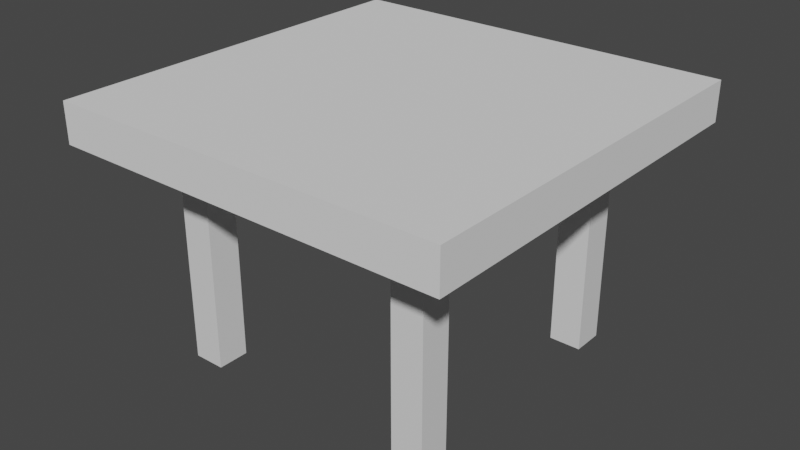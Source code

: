 # Source: table_small.blend  (saved by Blender 2.90.8; exported with 4.5.12 LTS)
import bpy
from mathutils import Matrix  # noqa: F401  (used for matrix-valued properties, if any)

bpy.ops.wm.read_factory_settings(use_empty=True)
scene = bpy.context.scene
scene.name = 'Scene'

# ---- collections
col_collection = bpy.data.collections.new('Collection'); scene.collection.children.link(col_collection)

# ---- materials (node trees are filled in below, after node groups)
mat_material = bpy.data.materials.new('Material')
mat_material.alpha_threshold = 0.0
mat_material.use_transparent_shadow = False
mat_material.line_color = (0.0, 0.0, 0.0, 1.0)

# ---- material node trees
mat_material.use_nodes = True; mat_material.node_tree.nodes.clear()
_N = mat_material.node_tree.nodes; _L = mat_material.node_tree.links
n0 = _N.new('ShaderNodeOutputMaterial'); n0.name = 'Material Output'; n0.location = (300, 300)
n1 = _N.new('ShaderNodeBsdfPrincipled'); n1.name = 'Principled BSDF'; n1.location = (10, 300)
n1.distribution = 'GGX'
n1.subsurface_method = 'BURLEY'
n1.inputs[2].default_value = 0.4
n1.inputs[3].default_value = 1.45
n1.inputs[27].default_value = (0.0, 0.0, 0.0, 1.0)
n1.inputs[28].default_value = 1.0
_L.new(n1.outputs[0], n0.inputs[0])
n0.is_active_output = True

# ---- world
world_world = bpy.data.worlds.new('World'); scene.world = world_world
world_world.use_nodes = True; world_world.node_tree.nodes.clear()
_N = world_world.node_tree.nodes; _L = world_world.node_tree.links
n0 = _N.new('ShaderNodeOutputWorld'); n0.name = 'World Output'; n0.location = (300, 300)
n1 = _N.new('ShaderNodeBackground'); n1.name = 'Background'; n1.location = (10, 300)
n1.inputs[0].default_value = (0.05088, 0.05088, 0.05088, 1.0)
_L.new(n1.outputs[0], n0.inputs[0])
n0.is_active_output = True
world_world.color = (0.05088, 0.05088, 0.05088)
world_world.use_sun_shadow = False
world_world.sun_shadow_jitter_overblur = 0.0

# ---- meshes
me_cube = bpy.data.meshes.new('Cube')
me_cube.from_pydata([(0.1, 0.1, 0.0), (0.1, 0.1, -1.5), (0.1, -0.1, 0.0), (0.1, -0.1, -1.5), (-0.1, 0.1, 0.0), (-0.1, 0.1, -1.5), (-0.1, -0.1, 0.0), (-0.1, -0.1, -1.5)], [], [(0, 4, 6, 2), (3, 2, 6, 7), (7, 6, 4, 5), (5, 1, 3, 7), (1, 0, 2, 3), (5, 4, 0, 1)])
_uv = me_cube.uv_layers.new(name='UVMap')
_uv.uv.foreach_set('vector', [0.625, 0.5, 0.875, 0.5, 0.875, 0.75, 0.625, 0.75, 0.375, 0.75, 0.625, 0.75, 0.625, 1.0, 0.375, 1.0, 0.375, 0.0, 0.625, 0.0, 0.625, 0.25, 0.375, 0.25, 0.125, 0.5, 0.375, 0.5, 0.375, 0.75, 0.125, 0.75, 0.375, 0.5, 0.625, 0.5, 0.625, 0.75, 0.375, 0.75, 0.375, 0.25, 0.625, 0.25, 0.625, 0.5, 0.375, 0.5])
me_cube.materials.append(mat_material)
me_cube.use_remesh_preserve_volume = False
me_cube.use_remesh_preserve_attributes = False
me_cube.use_mirror_vertex_groups = False
me_cube.update()
me_cube_001 = bpy.data.meshes.new('Cube.001')
me_cube_001.from_pydata([(0.1, 0.1, 0.0), (0.1, 0.1, -1.5), (0.1, -0.1, 0.0), (0.1, -0.1, -1.5), (-0.1, 0.1, 0.0), (-0.1, 0.1, -1.5), (-0.1, -0.1, 0.0), (-0.1, -0.1, -1.5)], [], [(0, 4, 6, 2), (3, 2, 6, 7), (7, 6, 4, 5), (5, 1, 3, 7), (1, 0, 2, 3), (5, 4, 0, 1)])
_uv = me_cube_001.uv_layers.new(name='UVMap')
_uv.uv.foreach_set('vector', [0.625, 0.5, 0.875, 0.5, 0.875, 0.75, 0.625, 0.75, 0.375, 0.75, 0.625, 0.75, 0.625, 1.0, 0.375, 1.0, 0.375, 0.0, 0.625, 0.0, 0.625, 0.25, 0.375, 0.25, 0.125, 0.5, 0.375, 0.5, 0.375, 0.75, 0.125, 0.75, 0.375, 0.5, 0.625, 0.5, 0.625, 0.75, 0.375, 0.75, 0.375, 0.25, 0.625, 0.25, 0.625, 0.5, 0.375, 0.5])
me_cube_001.materials.append(mat_material)
me_cube_001.use_remesh_preserve_volume = False
me_cube_001.use_remesh_preserve_attributes = False
me_cube_001.use_mirror_vertex_groups = False
me_cube_001.update()
me_cube_002 = bpy.data.meshes.new('Cube.002')
me_cube_002.from_pydata([(0.1, 0.1, 0.0), (0.1, 0.1, -1.5), (0.1, -0.1, 0.0), (0.1, -0.1, -1.5), (-0.1, 0.1, 0.0), (-0.1, 0.1, -1.5), (-0.1, -0.1, 0.0), (-0.1, -0.1, -1.5)], [], [(0, 4, 6, 2), (3, 2, 6, 7), (7, 6, 4, 5), (5, 1, 3, 7), (1, 0, 2, 3), (5, 4, 0, 1)])
_uv = me_cube_002.uv_layers.new(name='UVMap')
_uv.uv.foreach_set('vector', [0.625, 0.5, 0.875, 0.5, 0.875, 0.75, 0.625, 0.75, 0.375, 0.75, 0.625, 0.75, 0.625, 1.0, 0.375, 1.0, 0.375, 0.0, 0.625, 0.0, 0.625, 0.25, 0.375, 0.25, 0.125, 0.5, 0.375, 0.5, 0.375, 0.75, 0.125, 0.75, 0.375, 0.5, 0.625, 0.5, 0.625, 0.75, 0.375, 0.75, 0.375, 0.25, 0.625, 0.25, 0.625, 0.5, 0.375, 0.5])
me_cube_002.materials.append(mat_material)
me_cube_002.use_remesh_preserve_volume = False
me_cube_002.use_remesh_preserve_attributes = False
me_cube_002.use_mirror_vertex_groups = False
me_cube_002.update()
me_cube_003 = bpy.data.meshes.new('Cube.003')
me_cube_003.from_pydata([(0.1, 0.1, 0.0), (0.1, 0.1, -1.5), (0.1, -0.1, 0.0), (0.1, -0.1, -1.5), (-0.1, 0.1, 0.0), (-0.1, 0.1, -1.5), (-0.1, -0.1, 0.0), (-0.1, -0.1, -1.5)], [], [(0, 4, 6, 2), (3, 2, 6, 7), (7, 6, 4, 5), (5, 1, 3, 7), (1, 0, 2, 3), (5, 4, 0, 1)])
_uv = me_cube_003.uv_layers.new(name='UVMap')
_uv.uv.foreach_set('vector', [0.625, 0.5, 0.875, 0.5, 0.875, 0.75, 0.625, 0.75, 0.375, 0.75, 0.625, 0.75, 0.625, 1.0, 0.375, 1.0, 0.375, 0.0, 0.625, 0.0, 0.625, 0.25, 0.375, 0.25, 0.125, 0.5, 0.375, 0.5, 0.375, 0.75, 0.125, 0.75, 0.375, 0.5, 0.625, 0.5, 0.625, 0.75, 0.375, 0.75, 0.375, 0.25, 0.625, 0.25, 0.625, 0.5, 0.375, 0.5])
me_cube_003.materials.append(mat_material)
me_cube_003.use_remesh_preserve_volume = False
me_cube_003.use_remesh_preserve_attributes = False
me_cube_003.use_mirror_vertex_groups = False
me_cube_003.update()
me_cube_004 = bpy.data.meshes.new('Cube.004')
me_cube_004.from_pydata([(-1.25, -1.25, 1.375), (-1.25, -1.25, 1.625), (-1.25, 1.25, 1.375), (-1.25, 1.25, 1.625), (1.25, -1.25, 1.375), (1.25, -1.25, 1.625), (1.25, 1.25, 1.375), (1.25, 1.25, 1.625)], [], [(0, 1, 3, 2), (2, 3, 7, 6), (6, 7, 5, 4), (4, 5, 1, 0), (2, 6, 4, 0), (7, 3, 1, 5)])
_uv = me_cube_004.uv_layers.new(name='UVMap')
_uv.uv.foreach_set('vector', [0.375, 0.0, 0.625, 0.0, 0.625, 0.25, 0.375, 0.25, 0.375, 0.25, 0.625, 0.25, 0.625, 0.5, 0.375, 0.5, 0.375, 0.5, 0.625, 0.5, 0.625, 0.75, 0.375, 0.75, 0.375, 0.75, 0.625, 0.75, 0.625, 1.0, 0.375, 1.0, 0.125, 0.5, 0.375, 0.5, 0.375, 0.75, 0.125, 0.75, 0.625, 0.5, 0.875, 0.5, 0.875, 0.75, 0.625, 0.75])
me_cube_004.use_remesh_fix_poles = True
me_cube_004.use_remesh_preserve_attributes = False
me_cube_004.use_mirror_vertex_groups = False
me_cube_004.update()

# ---- objects
ob_table_leg_1 = bpy.data.objects.new('Table Leg 1', me_cube)
ob_table_leg_2 = bpy.data.objects.new('Table Leg 2', me_cube_001)
ob_table_leg_3 = bpy.data.objects.new('Table leg 3', me_cube_002)
ob_table_leg_4 = bpy.data.objects.new('Table Leg 4', me_cube_003)
ob_table = bpy.data.objects.new('Table', me_cube_004)

# ---- transforms, parenting, visibility, modifiers, constraints
ob_table_leg_1.parent = ob_table
ob_table_leg_1.location = (0.75, 0.75, 1.5)
ob_table_leg_1.lock_rotations_4d = False
ob_table_leg_1.empty_display_type = 'ARROWS'
ob_table_leg_1.lineart.crease_threshold = 0.0
ob_table_leg_2.parent = ob_table
ob_table_leg_2.location = (-0.75, 0.75, 1.5)
ob_table_leg_2.lock_rotations_4d = False
ob_table_leg_2.empty_display_type = 'ARROWS'
ob_table_leg_2.lineart.crease_threshold = 0.0
ob_table_leg_3.parent = ob_table
ob_table_leg_3.location = (-0.75, -0.75, 1.5)
ob_table_leg_3.lock_rotations_4d = False
ob_table_leg_3.empty_display_type = 'ARROWS'
ob_table_leg_3.lineart.crease_threshold = 0.0
ob_table_leg_4.parent = ob_table
ob_table_leg_4.location = (0.75, -0.75, 1.5)
ob_table_leg_4.lock_rotations_4d = False
ob_table_leg_4.empty_display_type = 'ARROWS'
ob_table_leg_4.lineart.crease_threshold = 0.0
ob_table.location = (0.0, 0.0, 0.0)
ob_table.lineart.crease_threshold = 0.0

# ---- collection membership
col_collection.objects.link(ob_table_leg_1)
col_collection.objects.link(ob_table_leg_2)
col_collection.objects.link(ob_table_leg_3)
col_collection.objects.link(ob_table_leg_4)
col_collection.objects.link(ob_table)

# ---- scene / render settings (as saved in the file)
scene.frame_start = 1; scene.frame_end = 250; scene.frame_set(1)
scene.render.engine = 'BLENDER_EEVEE_NEXT'
scene.cycles.use_denoising = False
scene.cycles.samples = 128
scene.cycles.sampling_pattern = 'TABULATED_SOBOL'
scene.cycles.use_adaptive_sampling = False
scene.cycles.use_light_tree = False
scene.view_settings.view_transform = 'Filmic'
bpy.context.view_layer.update()

# ---- added for rendering (the .blend has no active camera and no usable light): camera, sun
cam_auto = bpy.data.cameras.new('AutoCamera')
cam_auto.lens = 50.0
cam_auto.sensor_width = 36.0
cam_auto.clip_end = 1000.0
ob_auto_camera = bpy.data.objects.new('AutoCamera', cam_auto)
scene.collection.objects.link(ob_auto_camera)
ob_auto_camera.location = (3.60014, -4.32017, 3.69261)
ob_auto_camera.rotation_euler = (1.09748, -7.21219e-08, 0.694738)
scene.camera = ob_auto_camera
light_auto_sun = bpy.data.lights.new('AutoSun', 'SUN')
light_auto_sun.energy = 3.0
light_auto_sun.angle = 0.0523599
ob_auto_sun = bpy.data.objects.new('AutoSun', light_auto_sun)
scene.collection.objects.link(ob_auto_sun)
ob_auto_sun.rotation_euler = (0.872665, 0.174533, 0.523599)
bpy.context.view_layer.update()
